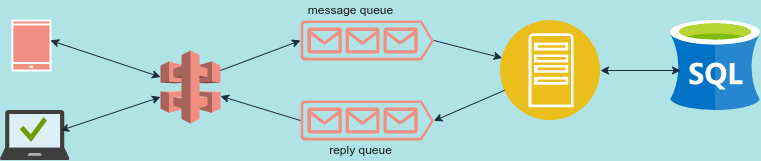

The diagram above was exported from draw.io. Its source (the exported page's mxGraphModel, read from the mxfile embedded in the PNG):
<mxGraphModel dx="1102" dy="588" grid="1" gridSize="10" guides="1" tooltips="1" connect="1" arrows="1" fold="1" page="1" pageScale="1" pageWidth="850" pageHeight="1100" background="#B0E3E6" math="0" shadow="0">
  <root>
    <mxCell id="0" />
    <mxCell id="1" parent="0" />
    <mxCell id="yLkKWNeh8sYa-RdqQuEm-1" value="" style="html=1;verticalLabelPosition=bottom;align=center;labelBackgroundColor=#B0E3E6;verticalAlign=top;strokeWidth=2;strokeColor=#FFFFFF;shadow=0;dashed=0;shape=mxgraph.ios7.icons.smartphone;fillColor=#F08E81;fontColor=#1A1A1A;" vertex="1" parent="1">
      <mxGeometry x="81.84" y="190" width="38.16" height="50" as="geometry" />
    </mxCell>
    <mxCell id="yLkKWNeh8sYa-RdqQuEm-2" value="" style="sketch=0;aspect=fixed;html=1;points=[];align=center;image;fontSize=12;image=img/lib/mscae/Managed_Desktop.svg;labelBackgroundColor=#B0E3E6;fillColor=#F08E81;strokeColor=#FFFFFF;fontColor=#1A1A1A;" vertex="1" parent="1">
      <mxGeometry x="70" y="280" width="69.45" height="50" as="geometry" />
    </mxCell>
    <mxCell id="yLkKWNeh8sYa-RdqQuEm-3" value="" style="outlineConnect=0;dashed=0;verticalLabelPosition=bottom;verticalAlign=top;align=center;html=1;shape=mxgraph.aws3.api_gateway;fillColor=#F08E81;strokeColor=#FFFFFF;fontColor=#1A1A1A;" vertex="1" parent="1">
      <mxGeometry x="230" y="220" width="60" height="73" as="geometry" />
    </mxCell>
    <mxCell id="yLkKWNeh8sYa-RdqQuEm-7" value="" style="sketch=0;aspect=fixed;pointerEvents=1;shadow=0;dashed=0;html=1;strokeColor=none;labelPosition=center;verticalLabelPosition=bottom;verticalAlign=top;align=center;fillColor=#F08E81;shape=mxgraph.azure.queue_generic;fontColor=#1A1A1A;" vertex="1" parent="1">
      <mxGeometry x="370" y="190" width="133.33" height="40" as="geometry" />
    </mxCell>
    <mxCell id="yLkKWNeh8sYa-RdqQuEm-9" value="" style="aspect=fixed;perimeter=ellipsePerimeter;html=1;align=center;shadow=0;dashed=0;fontColor=#1A1A1A;labelBackgroundColor=#B0E3E6;fontSize=12;spacingTop=3;image;image=img/lib/ibm/applications/app_server.svg;fillColor=#F08E81;strokeColor=#FFFFFF;" vertex="1" parent="1">
      <mxGeometry x="570" y="190" width="100" height="100" as="geometry" />
    </mxCell>
    <mxCell id="yLkKWNeh8sYa-RdqQuEm-10" value="" style="sketch=0;aspect=fixed;pointerEvents=1;shadow=0;dashed=0;html=1;strokeColor=none;labelPosition=center;verticalLabelPosition=bottom;verticalAlign=top;align=center;fillColor=#F08E81;shape=mxgraph.azure.queue_generic;direction=east;fontColor=#1A1A1A;" vertex="1" parent="1">
      <mxGeometry x="370" y="270" width="133.33" height="40" as="geometry" />
    </mxCell>
    <mxCell id="yLkKWNeh8sYa-RdqQuEm-11" value="" style="sketch=0;aspect=fixed;html=1;points=[];align=center;image;fontSize=12;image=img/lib/mscae/dep/SQL_Server_Stretch_DB.svg;labelBackgroundColor=#B0E3E6;fillColor=#F08E81;strokeColor=#FFFFFF;fontColor=#1A1A1A;" vertex="1" parent="1">
      <mxGeometry x="740" y="190" width="90" height="90" as="geometry" />
    </mxCell>
    <mxCell id="yLkKWNeh8sYa-RdqQuEm-13" value="" style="endArrow=classic;html=1;rounded=0;labelBackgroundColor=#B0E3E6;strokeColor=#182E3E;fontColor=#1A1A1A;" edge="1" parent="1" target="yLkKWNeh8sYa-RdqQuEm-9">
      <mxGeometry width="50" height="50" relative="1" as="geometry">
        <mxPoint x="503.33" y="210" as="sourcePoint" />
        <mxPoint x="570" y="220" as="targetPoint" />
      </mxGeometry>
    </mxCell>
    <mxCell id="yLkKWNeh8sYa-RdqQuEm-14" value="" style="endArrow=classic;html=1;rounded=0;entryX=1;entryY=0.51;entryDx=0;entryDy=0;entryPerimeter=0;labelBackgroundColor=#B0E3E6;strokeColor=#182E3E;fontColor=#1A1A1A;" edge="1" parent="1" source="yLkKWNeh8sYa-RdqQuEm-9" target="yLkKWNeh8sYa-RdqQuEm-10">
      <mxGeometry width="50" height="50" relative="1" as="geometry">
        <mxPoint x="513.3299999999999" y="220" as="sourcePoint" />
        <mxPoint x="581.5926544194192" y="237.48085890157392" as="targetPoint" />
      </mxGeometry>
    </mxCell>
    <mxCell id="yLkKWNeh8sYa-RdqQuEm-15" value="" style="endArrow=classic;startArrow=classic;html=1;rounded=0;labelBackgroundColor=#B0E3E6;strokeColor=#182E3E;fontColor=#1A1A1A;" edge="1" parent="1" target="yLkKWNeh8sYa-RdqQuEm-3">
      <mxGeometry width="50" height="50" relative="1" as="geometry">
        <mxPoint x="130" y="300" as="sourcePoint" />
        <mxPoint x="180" y="250" as="targetPoint" />
      </mxGeometry>
    </mxCell>
    <mxCell id="yLkKWNeh8sYa-RdqQuEm-16" value="" style="endArrow=classic;startArrow=classic;html=1;rounded=0;labelBackgroundColor=#B0E3E6;strokeColor=#182E3E;fontColor=#1A1A1A;" edge="1" parent="1" target="yLkKWNeh8sYa-RdqQuEm-3">
      <mxGeometry width="50" height="50" relative="1" as="geometry">
        <mxPoint x="120" y="210" as="sourcePoint" />
        <mxPoint x="170" y="160" as="targetPoint" />
      </mxGeometry>
    </mxCell>
    <mxCell id="yLkKWNeh8sYa-RdqQuEm-17" value="" style="endArrow=classic;startArrow=classic;html=1;rounded=0;labelBackgroundColor=#B0E3E6;strokeColor=#182E3E;fontColor=#1A1A1A;" edge="1" parent="1">
      <mxGeometry width="50" height="50" relative="1" as="geometry">
        <mxPoint x="670" y="240" as="sourcePoint" />
        <mxPoint x="750" y="240" as="targetPoint" />
      </mxGeometry>
    </mxCell>
    <mxCell id="yLkKWNeh8sYa-RdqQuEm-18" value="" style="endArrow=classic;html=1;rounded=0;exitX=0;exitY=0.5;exitDx=0;exitDy=0;exitPerimeter=0;labelBackgroundColor=#B0E3E6;strokeColor=#182E3E;fontColor=#1A1A1A;" edge="1" parent="1" source="yLkKWNeh8sYa-RdqQuEm-10" target="yLkKWNeh8sYa-RdqQuEm-3">
      <mxGeometry width="50" height="50" relative="1" as="geometry">
        <mxPoint x="300" y="315" as="sourcePoint" />
        <mxPoint x="350" y="265" as="targetPoint" />
      </mxGeometry>
    </mxCell>
    <mxCell id="yLkKWNeh8sYa-RdqQuEm-19" value="" style="endArrow=classic;html=1;rounded=0;entryX=0;entryY=0.5;entryDx=0;entryDy=0;entryPerimeter=0;labelBackgroundColor=#B0E3E6;strokeColor=#182E3E;fontColor=#1A1A1A;" edge="1" parent="1" target="yLkKWNeh8sYa-RdqQuEm-7">
      <mxGeometry width="50" height="50" relative="1" as="geometry">
        <mxPoint x="290" y="240" as="sourcePoint" />
        <mxPoint x="340" y="190" as="targetPoint" />
      </mxGeometry>
    </mxCell>
    <mxCell id="yLkKWNeh8sYa-RdqQuEm-20" value="reply queue" style="text;html=1;align=center;verticalAlign=middle;resizable=0;points=[];autosize=1;strokeColor=none;fillColor=none;fontColor=#1A1A1A;" vertex="1" parent="1">
      <mxGeometry x="390" y="310" width="80" height="20" as="geometry" />
    </mxCell>
    <mxCell id="yLkKWNeh8sYa-RdqQuEm-21" value="message queue" style="text;html=1;align=center;verticalAlign=middle;resizable=0;points=[];autosize=1;strokeColor=none;fillColor=none;fontColor=#1A1A1A;" vertex="1" parent="1">
      <mxGeometry x="370" y="170" width="100" height="20" as="geometry" />
    </mxCell>
  </root>
</mxGraphModel>